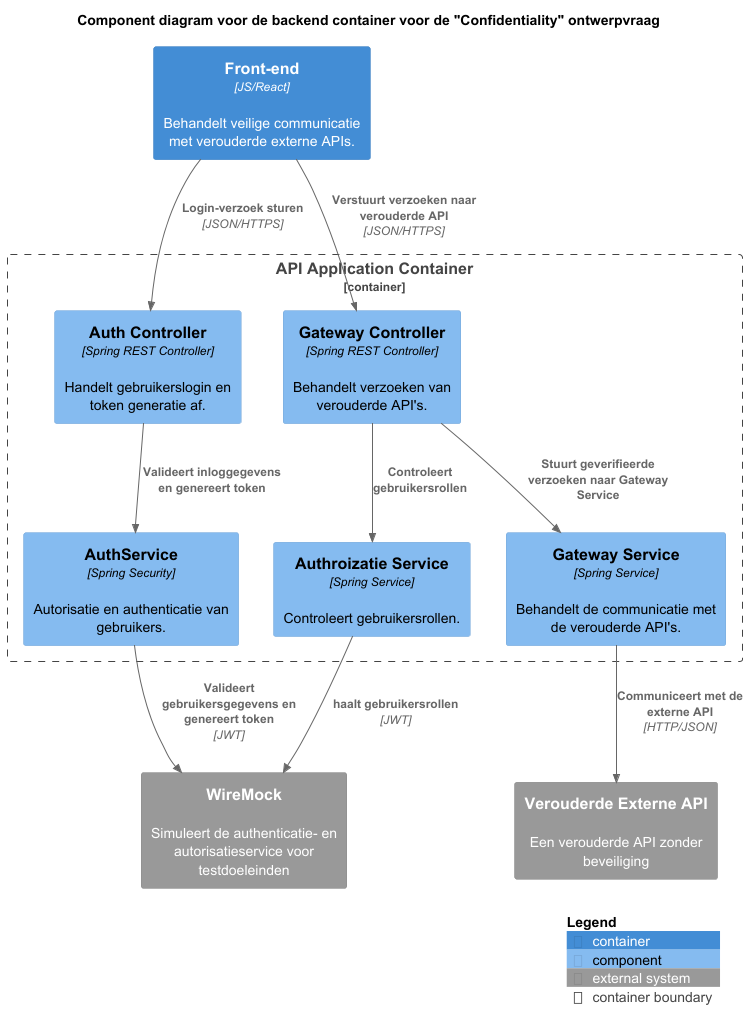

The diagram above was rendered by PlantUML. Its source (embedded in the PNG):
@startuml
!include https://raw.githubusercontent.com/plantuml-stdlib/C4-PlantUML/master/C4_Component.puml

title Component diagram voor de backend container voor de "Confidentiality" ontwerpvraag

Container(webapp, "Front-end", "JS/React", "Behandelt veilige communicatie met verouderde externe APIs.")

Container_Boundary(apiComponents, "API Application Container") {
    Component(authController, "Auth Controller", "Spring REST Controller", "Handelt gebruikerslogin en token generatie af.")
    Component(authService, "AuthService", "Spring Security", "Autorisatie en authenticatie van gebruikers.")
    Component(controller, "Gateway Controller", "Spring REST Controller", "Behandelt verzoeken van verouderde API's.")
    Component(authroizatieService, "Authroizatie Service", "Spring Service", "Controleert gebruikersrollen.")
    Component(service, "Gateway Service", "Spring Service", "Behandelt de communicatie met de verouderde API's.")
}

System_Ext(wiremock, "WireMock", "Simuleert de authenticatie- en autorisatieservice voor testdoeleinden")
System_Ext(externalApi, "Verouderde Externe API", "Een verouderde API zonder beveiliging")

Rel(webapp, authController, "Login-verzoek sturen", "JSON/HTTPS")
Rel(authController, authService, "Valideert inloggegevens en genereert token")
Rel(authService, wiremock, "Valideert gebruikersgegevens en genereert token", "JWT")
Rel(webapp, controller, "Verstuurt verzoeken naar verouderde API", "JSON/HTTPS")
Rel(controller, authroizatieService, "Controleert gebruikersrollen")
Rel(controller, service, "Stuurt geverifieerde verzoeken naar Gateway Service")
Rel(service, externalApi, "Communiceert met de externe API", "HTTP/JSON")
Rel(authroizatieService, wiremock, "haalt gebruikersrollen", "JWT")

SHOW_LEGEND()

@enduml